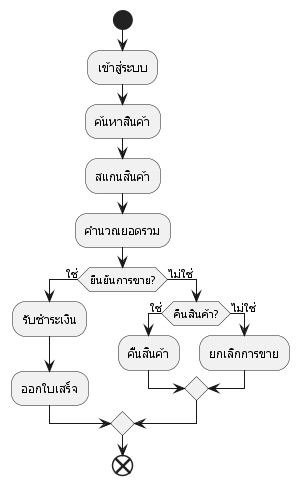

The diagram above was rendered by PlantUML. Its source (embedded in the PNG):
@startuml pos_activity
skinparam defaultFontName "Tahoma"
start
:เข้าสู่ระบบ;
:ค้นหาสินค้า;
:สแกนสินค้า;
:คำนวณยอดรวม;

if (ยืนยันการขาย?) then (ใช่)
  :รับชำระเงิน;
  :ออกใบเสร็จ;
else (ไม่ใช่)
  if (คืนสินค้า?) then (ใช่)
    :คืนสินค้า;
  else (ไม่ใช่)
    :ยกเลิกการขาย;
  endif
endif
end
@enduml